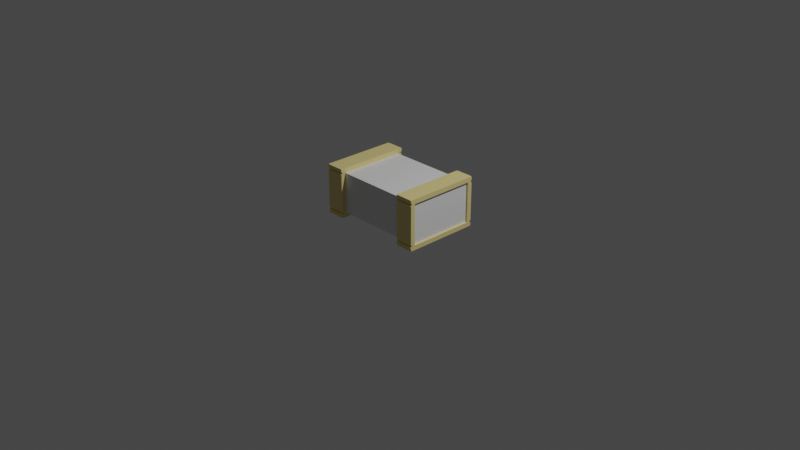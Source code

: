 # Source: SM_Crate_Medium.blend  (saved by Blender 3.4.6; exported with 4.5.12 LTS)
import bpy
from mathutils import Matrix  # noqa: F401  (used for matrix-valued properties, if any)

bpy.ops.wm.read_factory_settings(use_empty=True)
scene = bpy.context.scene
scene.name = 'Scene'

# ---- collections
col_collection = bpy.data.collections.new('Collection'); scene.collection.children.link(col_collection)

# ---- materials (node trees are filled in below, after node groups)
mat_material_001 = bpy.data.materials.new('Material.001')
mat_material_001.use_transparent_shadow = False
mat_material_002 = bpy.data.materials.new('Material.002')
mat_material_002.use_transparent_shadow = False

# ---- material node trees
mat_material_001.use_nodes = True; mat_material_001.node_tree.nodes.clear()
_N = mat_material_001.node_tree.nodes; _L = mat_material_001.node_tree.links
n0 = _N.new('ShaderNodeBsdfPrincipled'); n0.name = 'Principled BSDF'; n0.location = (10, 300)
n0.distribution = 'GGX'
n0.subsurface_method = 'RANDOM_WALK_SKIN'
n0.inputs[3].default_value = 1.45
n0.inputs[27].default_value = (0.0, 0.0, 0.0, 1.0)
n0.inputs[28].default_value = 1.0
n1 = _N.new('ShaderNodeOutputMaterial'); n1.name = 'Material Output'; n1.location = (300, 300)
_L.new(n0.outputs[0], n1.inputs[0])
n1.is_active_output = True
mat_material_002.use_nodes = True; mat_material_002.node_tree.nodes.clear()
_N = mat_material_002.node_tree.nodes; _L = mat_material_002.node_tree.links
n0 = _N.new('ShaderNodeBsdfPrincipled'); n0.name = 'Principled BSDF'; n0.location = (10, 300)
n0.distribution = 'GGX'
n0.subsurface_method = 'RANDOM_WALK_SKIN'
n0.inputs[0].default_value = (0.8, 0.6625, 0.27, 1.0)
n0.inputs[3].default_value = 1.45
n0.inputs[27].default_value = (0.0, 0.0, 0.0, 1.0)
n0.inputs[28].default_value = 1.0
n1 = _N.new('ShaderNodeOutputMaterial'); n1.name = 'Material Output'; n1.location = (300, 300)
_L.new(n0.outputs[0], n1.inputs[0])
n1.is_active_output = True

# ---- world
world_world = bpy.data.worlds.new('World'); scene.world = world_world
world_world.use_nodes = True; world_world.node_tree.nodes.clear()
_N = world_world.node_tree.nodes; _L = world_world.node_tree.links
n0 = _N.new('ShaderNodeOutputWorld'); n0.name = 'World Output'; n0.location = (300, 300)
n1 = _N.new('ShaderNodeBackground'); n1.name = 'Background'; n1.location = (10, 300)
n1.inputs[0].default_value = (0.05088, 0.05088, 0.05088, 1.0)
_L.new(n1.outputs[0], n0.inputs[0])
n0.is_active_output = True
world_world.color = (0.05088, 0.05088, 0.05088)
world_world.use_sun_shadow = False
world_world.sun_shadow_jitter_overblur = 0.0

# ---- cameras
cam_camera = bpy.data.cameras.new('Camera')
cam_camera.clip_end = 100.0
cam_camera.ortho_scale = 7.314

# ---- lights
light_light = bpy.data.lights.new('Light', 'POINT')
light_light.transmission_factor = 0.0
light_light.energy = 1000.0
light_light.shadow_soft_size = 0.1
light_light.shadow_maximum_resolution = 0.006
light_light.use_absolute_resolution = True

# ---- meshes
me_cube_002 = bpy.data.meshes.new('Cube.002')
me_cube_002.from_pydata([(0.6, 0.3615, 0.4879), (0.4, 0.3615, 0.4879), (0.4, 0.3615, 0.05), (0.6, 0.3615, 0.05), (0.4, -0.3615, 0.4879), (0.6, -0.3615, 0.4879), (0.6, -0.3615, 0.05), (0.4, -0.3615, 0.05), (-0.6, -0.3615, 0.05), (-0.6, 0.3615, 0.4879), (-0.6, -0.3615, 0.4879), (-0.6, 0.3615, 0.05), (-0.4, -0.3615, 0.4879), (-0.4, 0.3615, 0.4879), (-0.4, 0.3615, 0.05), (-0.4, -0.3615, 0.05), (0.6, 0.3865, 0.4879), (0.4, 0.3865, 0.4879), (-0.6, -0.3865, 0.4879), (0.4, -0.3865, 0.4879), (-0.4, -0.3865, 0.4879), (0.6, -0.3865, 0.4879), (-0.6, 0.3865, 0.4879), (-0.4, 0.3865, 0.4879), (0.6, 0.3865, 0.05), (0.4, 0.3865, 0.05), (-0.6, -0.3865, 0.05), (0.4, -0.3865, 0.05), (-0.4, -0.3865, 0.05), (0.6, -0.3865, 0.05), (-0.6, 0.3865, 0.05), (-0.4, 0.3865, 0.05), (-0.6, -0.4011, 0.0004596), (-0.59, -0.4111, 0.0004596), (-0.6, -0.4111, 0.01046), (-0.6, -0.4111, 0.5275), (-0.59, -0.4111, 0.5375), (-0.6, -0.4011, 0.5375), (0.4, -0.4011, 0.0004596), (0.41, -0.4111, 0.0004596), (0.4, -0.4111, 0.01046), (-0.6, 0.4111, 0.01046), (-0.59, 0.4111, 0.0004596), (-0.6, 0.4011, 0.0004596), (-0.6, 0.4011, 0.5375), (-0.59, 0.4111, 0.5375), (-0.6, 0.4111, 0.5275), (0.4, -0.4111, 0.5275), (0.41, -0.4111, 0.5375), (0.4, -0.4011, 0.5375), (-0.41, -0.4111, 0.0004596), (-0.4, -0.4011, 0.0004596), (-0.4, -0.4111, 0.01046), (-0.4, -0.4111, 0.5275), (-0.4, -0.4011, 0.5375), (-0.41, -0.4111, 0.5375), (0.4, 0.4111, 0.01046), (0.41, 0.4111, 0.0004596), (0.4, 0.4011, 0.0004596), (-0.4, 0.4111, 0.01046), (-0.4, 0.4011, 0.0004596), (-0.41, 0.4111, 0.0004596), (-0.41, 0.4111, 0.5375), (-0.4, 0.4011, 0.5375), (-0.4, 0.4111, 0.5275), (0.4, 0.4011, 0.5375), (0.41, 0.4111, 0.5375), (0.4, 0.4111, 0.5275), (0.59, -0.4111, 0.0004596), (0.6, -0.4011, 0.0004596), (0.6, -0.4111, 0.01046), (0.6, -0.4011, 0.5375), (0.59, -0.4111, 0.5375), (0.6, -0.4111, 0.5275), (0.6, 0.4111, 0.01046), (0.6, 0.4011, 0.0004596), (0.59, 0.4111, 0.0004596), (0.59, 0.4111, 0.5375), (0.6, 0.4011, 0.5375), (0.6, 0.4111, 0.5275), (0.6, 0.4111, 0.4679), (0.59, 0.4111, 0.4779), (0.6, 0.4018, 0.4817), (0.6, 0.4018, 0.4942), (0.59, 0.4111, 0.4979), (0.6, 0.4111, 0.5079), (0.4, 0.4111, 0.5079), (0.41, 0.4111, 0.4979), (0.4, 0.4018, 0.4942), (0.4, 0.4018, 0.4817), (0.41, 0.4111, 0.4779), (0.4, 0.4111, 0.4679), (-0.6, -0.4111, 0.4679), (-0.59, -0.4111, 0.4779), (-0.6, -0.4018, 0.4817), (-0.6, -0.4018, 0.4942), (-0.59, -0.4111, 0.4979), (-0.6, -0.4111, 0.5079), (0.4, -0.4111, 0.4679), (0.41, -0.4111, 0.4779), (0.4, -0.4018, 0.4817), (0.4, -0.4018, 0.4942), (0.41, -0.4111, 0.4979), (0.4, -0.4111, 0.5079), (-0.4, -0.4111, 0.5079), (-0.41, -0.4111, 0.4979), (-0.4, -0.4018, 0.4942), (-0.4, -0.4018, 0.4817), (-0.41, -0.4111, 0.4779), (-0.4, -0.4111, 0.4679), (0.6, -0.4111, 0.5079), (0.59, -0.4111, 0.4979), (0.6, -0.4018, 0.4942), (0.6, -0.4018, 0.4817), (0.59, -0.4111, 0.4779), (0.6, -0.4111, 0.4679), (-0.6, 0.4018, 0.4942), (-0.6, 0.4111, 0.5079), (-0.59, 0.4111, 0.4979), (-0.6, 0.4018, 0.4817), (-0.59, 0.4111, 0.4779), (-0.6, 0.4111, 0.4679), (-0.4, 0.4111, 0.4679), (-0.41, 0.4111, 0.4779), (-0.4, 0.4018, 0.4817), (-0.4, 0.4018, 0.4942), (-0.41, 0.4111, 0.4979), (-0.4, 0.4111, 0.5079), (0.6, 0.4111, 0.03), (0.59, 0.4111, 0.04), (0.6, 0.4018, 0.04377), (0.6, 0.4018, 0.05623), (0.59, 0.4111, 0.06), (0.6, 0.4111, 0.07), (0.4, 0.4111, 0.07), (0.41, 0.4111, 0.06), (0.4, 0.4018, 0.05623), (0.4, 0.4018, 0.04377), (0.41, 0.4111, 0.04), (0.4, 0.4111, 0.03), (-0.6, -0.4111, 0.03), (-0.59, -0.4111, 0.04), (-0.6, -0.4018, 0.04377), (-0.6, -0.4018, 0.05623), (-0.59, -0.4111, 0.06), (-0.6, -0.4111, 0.07), (0.4, -0.4111, 0.03), (0.41, -0.4111, 0.04), (0.4, -0.4018, 0.04377), (0.4, -0.4018, 0.05623), (0.41, -0.4111, 0.06), (0.4, -0.4111, 0.07), (-0.4, -0.4111, 0.07), (-0.41, -0.4111, 0.06), (-0.4, -0.4018, 0.05623), (-0.4, -0.4018, 0.04377), (-0.41, -0.4111, 0.04), (-0.4, -0.4111, 0.03), (0.6, -0.4111, 0.07), (0.59, -0.4111, 0.06), (0.6, -0.4018, 0.05623), (0.6, -0.4018, 0.04377), (0.59, -0.4111, 0.04), (0.6, -0.4111, 0.03), (-0.6, 0.4111, 0.07), (-0.59, 0.4111, 0.06), (-0.6, 0.4018, 0.05623), (-0.6, 0.4018, 0.04377), (-0.59, 0.4111, 0.04), (-0.6, 0.4111, 0.03), (-0.4, 0.4111, 0.03), (-0.41, 0.4111, 0.04), (-0.4, 0.4018, 0.04377), (-0.4, 0.4018, 0.05623), (-0.41, 0.4111, 0.06), (-0.4, 0.4111, 0.07), (0.58, 0.3615, 0.4879), (0.58, 0.3615, 0.05), (0.58, -0.3615, 0.4879), (0.58, -0.3615, 0.05), (-0.58, -0.3615, 0.05), (-0.58, 0.3615, 0.4879), (-0.58, -0.3615, 0.4879), (-0.58, 0.3615, 0.05)], [], [(13, 14, 31, 173, 175, 122, 124, 23), (126, 125, 23, 22, 116, 118), (47, 49, 65, 67, 86, 88, 17, 1, 4, 19, 101, 103), (50, 52, 157, 156, 141, 140, 34, 33), (105, 104, 53, 55, 36, 35, 97, 96), (1, 2, 14, 13), (7, 4, 12, 15), (2, 7, 15, 14), (4, 1, 13, 12), (6, 3, 177, 179), (77, 79, 85, 84, 87, 86, 67, 66), (43, 42, 61, 60, 51, 50, 33, 32), (42, 41, 169, 168, 171, 170, 59, 61), (102, 101, 19, 21, 112, 111), (20, 18, 94, 93, 108, 107), (52, 51, 60, 59, 170, 172, 31, 14, 15, 28, 155, 157), (68, 70, 163, 162, 147, 146, 40, 39), (111, 110, 73, 72, 48, 47, 103, 102), (84, 83, 16, 17, 88, 87), (78, 77, 66, 65, 49, 48, 72, 71), (164, 166, 30, 11, 9, 22, 119, 121), (9, 10, 18, 95, 97, 35, 37, 44, 46, 117, 116, 22), (92, 94, 18, 10, 8, 26, 143, 145), (6, 29, 161, 163, 70, 69, 75, 74, 128, 130, 24, 3), (4, 7, 27, 149, 151, 98, 100, 19), (1, 17, 89, 91, 134, 136, 25, 2), (133, 132, 135, 134, 91, 90, 81, 80), (96, 95, 18, 20, 106, 105), (74, 76, 57, 56, 139, 138, 129, 128), (58, 57, 76, 75, 69, 68, 39, 38), (25, 24, 130, 129, 138, 137), (38, 40, 146, 148, 27, 7, 2, 25, 137, 139, 56, 58), (104, 106, 20, 12, 13, 23, 125, 127, 64, 63, 54, 53), (0, 3, 24, 131, 133, 80, 82, 16), (6, 5, 21, 113, 115, 158, 160, 29), (16, 82, 81, 90, 89, 17), (118, 117, 46, 45, 62, 64, 127, 126), (71, 73, 110, 112, 21, 5, 0, 16, 83, 85, 79, 78), (63, 62, 45, 44, 37, 36, 55, 54), (168, 167, 30, 31, 172, 171), (26, 142, 141, 156, 155, 28), (24, 25, 136, 135, 132, 131), (159, 158, 115, 114, 99, 98, 151, 150), (12, 20, 107, 109, 152, 154, 28, 15), (153, 152, 109, 108, 93, 92, 145, 144), (19, 100, 99, 114, 113, 21), (27, 29, 160, 159, 150, 149), (30, 166, 165, 174, 173, 31), (29, 27, 148, 147, 162, 161), (144, 143, 26, 28, 154, 153), (165, 164, 121, 120, 123, 122, 175, 174), (120, 119, 22, 23, 124, 123), (32, 33, 34), (35, 36, 37), (38, 39, 40), (41, 42, 43), (44, 45, 46), (47, 48, 49), (50, 51, 52), (53, 54, 55), (56, 57, 58), (59, 60, 61), (62, 63, 64), (65, 66, 67), (68, 69, 70), (71, 72, 73), (74, 75, 76), (77, 78, 79), (80, 81, 82), (83, 84, 85), (86, 87, 88), (89, 90, 91), (92, 93, 94), (95, 96, 97), (98, 99, 100), (101, 102, 103), (104, 105, 106), (107, 108, 109), (110, 111, 112), (113, 114, 115), (116, 117, 118), (119, 120, 121), (122, 123, 124), (125, 126, 127), (128, 129, 130), (131, 132, 133), (134, 135, 136), (137, 138, 139), (140, 141, 142), (143, 144, 145), (146, 147, 148), (149, 150, 151), (152, 153, 154), (155, 156, 157), (158, 159, 160), (161, 162, 163), (164, 165, 166), (167, 168, 169), (170, 171, 172), (173, 174, 175), (41, 43, 32, 34, 140, 142, 26, 8, 11, 30, 167, 169), (177, 176, 178, 179), (0, 5, 178, 176), (3, 0, 176, 177), (5, 6, 179, 178), (9, 11, 183, 181), (181, 183, 180, 182), (8, 10, 182, 180), (10, 9, 181, 182), (11, 8, 180, 183)])
me_cube_002.polygons.foreach_set('material_index', [1, 1, 1, 1, 1, 0, 0, 0, 0, 1, 1, 1, 1, 1, 1, 1, 1, 1, 1, 1, 1, 1, 1, 1, 1, 1, 1, 1, 1, 1, 1, 1, 1, 1, 1, 1, 1, 1, 1, 1, 1, 1, 1, 1, 1, 1, 1, 1, 1, 1, 1, 1, 1, 1, 1, 1, 1, 1, 1, 1, 1, 1, 1, 1, 1, 1, 1, 1, 1, 1, 1, 1, 1, 1, 1, 1, 1, 1, 1, 1, 1, 1, 1, 1, 1, 1, 1, 1, 1, 1, 1, 1, 1, 1, 1, 1, 1, 1, 1, 1, 1, 0, 1, 1, 1, 1, 0, 1, 1, 1])
_uv = me_cube_002.uv_layers.new(name='UVMap')
_uv.uv.foreach_set('vector', [0.8586, 0.3476, 0.6794, 0.3476, 0.6794, 0.3373, 0.6819, 0.3311, 0.6876, 0.3273, 0.8504, 0.3273, 0.856, 0.3311, 0.8586, 0.3373, 0.7875, 0.9155, 0.7837, 0.9195, 0.7775, 0.9195, 0.7775, 0.8377, 0.7837, 0.8377, 0.7875, 0.8418, 0.2156, 0.3273, 0.2197, 0.3314, 0.2197, 0.6596, 0.2156, 0.6636, 0.2076, 0.6636, 0.202, 0.6599, 0.1994, 0.6536, 0.1994, 0.6434, 0.1994, 0.3476, 0.1994, 0.3373, 0.202, 0.3311, 0.2076, 0.3273, 0.7211, 0.9155, 0.717, 0.9195, 0.709, 0.9195, 0.7049, 0.9155, 0.7049, 0.8418, 0.709, 0.8377, 0.717, 0.8377, 0.7211, 0.8418, 0.6054, 0.8418, 0.6094, 0.8377, 0.6174, 0.8377, 0.6215, 0.8418, 0.6215, 0.9155, 0.6174, 0.9195, 0.6094, 0.9195, 0.6054, 0.9155, 0.5916, 0.0, 0.7708, 0.0, 0.7708, 0.3273, 0.5916, 0.3273, 0.95, 0.3273, 0.7708, 0.3273, 0.7708, 0.0, 0.95, 0.0, 0.5916, 0.3273, 0.2958, 0.3273, 0.2958, 0.0, 0.5916, 0.0, 0.0, 0.0, 0.2958, 0.0, 0.2958, 0.3273, 0.0, 0.3273, 0.95, 0.2958, 0.95, 0.0, 0.9582, 0.0, 0.9582, 0.2958, 0.6392, 0.8418, 0.6433, 0.8377, 0.6513, 0.8377, 0.6554, 0.8418, 0.6554, 0.9155, 0.6513, 0.9195, 0.6433, 0.9195, 0.6392, 0.9155, 0.4402, 0.6677, 0.4443, 0.6636, 0.5179, 0.6636, 0.522, 0.6677, 0.522, 0.9959, 0.5179, 1.0, 0.4443, 1.0, 0.4402, 0.9959, 0.7034, 0.9155, 0.6993, 0.9195, 0.6913, 0.9195, 0.6872, 0.9155, 0.6872, 0.8418, 0.6913, 0.8377, 0.6993, 0.8377, 0.7034, 0.8418, 0.8578, 0.9155, 0.854, 0.9195, 0.8478, 0.9195, 0.8478, 0.8377, 0.854, 0.8377, 0.8578, 0.8418, 0.8377, 0.9195, 0.8377, 0.8377, 0.844, 0.8377, 0.8478, 0.8418, 0.8478, 0.9155, 0.844, 0.9195, 0.6632, 0.6636, 0.6591, 0.6596, 0.6591, 0.3314, 0.6632, 0.3273, 0.6712, 0.3273, 0.6768, 0.3311, 0.6794, 0.3373, 0.6794, 0.3476, 0.6794, 0.6434, 0.6794, 0.6536, 0.6768, 0.6599, 0.6712, 0.6636, 0.7388, 0.9155, 0.7347, 0.9195, 0.7267, 0.9195, 0.7226, 0.9155, 0.7226, 0.8418, 0.7267, 0.8377, 0.7347, 0.8377, 0.7388, 0.8418, 0.7403, 0.8418, 0.7444, 0.8377, 0.7524, 0.8377, 0.7565, 0.8418, 0.7565, 0.9155, 0.7524, 0.9195, 0.7444, 0.9195, 0.7403, 0.9155, 0.8076, 0.9155, 0.8038, 0.9195, 0.7976, 0.9195, 0.7976, 0.8377, 0.8038, 0.8377, 0.8076, 0.8418, 0.3583, 0.6677, 0.3624, 0.6636, 0.4361, 0.6636, 0.4402, 0.6677, 0.4402, 0.9959, 0.4361, 1.0, 0.3624, 1.0, 0.3583, 0.9959, 0.2482, 0.6636, 0.2425, 0.6599, 0.24, 0.6536, 0.24, 0.6434, 0.4191, 0.6434, 0.4191, 0.6536, 0.4166, 0.6599, 0.411, 0.6636, 0.4191, 0.6434, 0.4191, 0.3476, 0.4191, 0.3373, 0.4217, 0.3311, 0.4273, 0.3273, 0.4353, 0.3273, 0.4394, 0.3314, 0.4394, 0.6596, 0.4353, 0.6636, 0.4273, 0.6636, 0.4217, 0.6599, 0.4191, 0.6536, 0.411, 0.3273, 0.4166, 0.3311, 0.4191, 0.3373, 0.4191, 0.3476, 0.24, 0.3476, 0.24, 0.3373, 0.2425, 0.3311, 0.2482, 0.3273, 0.4597, 0.6434, 0.4597, 0.6536, 0.4571, 0.6599, 0.4515, 0.6636, 0.4435, 0.6636, 0.4394, 0.6596, 0.4394, 0.3314, 0.4435, 0.3273, 0.4515, 0.3273, 0.4571, 0.3311, 0.4597, 0.3373, 0.4597, 0.3476, 0.1994, 0.3476, 0.02027, 0.3476, 0.02027, 0.3373, 0.02282, 0.3311, 0.02845, 0.3273, 0.1913, 0.3273, 0.1969, 0.3311, 0.1994, 0.3373, 0.1994, 0.6434, 0.1994, 0.6536, 0.1969, 0.6599, 0.1913, 0.6636, 0.02845, 0.6636, 0.02282, 0.6599, 0.02027, 0.6536, 0.02027, 0.6434, 0.7675, 0.6693, 0.7715, 0.6652, 0.8452, 0.6652, 0.8493, 0.6693, 0.8493, 0.8321, 0.8452, 0.8362, 0.7715, 0.8362, 0.7675, 0.8321, 0.8779, 0.9155, 0.8741, 0.9195, 0.8679, 0.9195, 0.8679, 0.8377, 0.8741, 0.8377, 0.8779, 0.8418, 0.6706, 0.8377, 0.6747, 0.8418, 0.6747, 0.9155, 0.6706, 0.9195, 0.6626, 0.9195, 0.6585, 0.9155, 0.6585, 0.8418, 0.6626, 0.8377, 0.522, 0.6677, 0.5261, 0.6636, 0.5997, 0.6636, 0.6038, 0.6677, 0.6038, 0.9959, 0.5997, 1.0, 0.5261, 1.0, 0.522, 0.9959, 0.8177, 0.9195, 0.8177, 0.8377, 0.8239, 0.8377, 0.8277, 0.8418, 0.8277, 0.9155, 0.8239, 0.9195, 1.435e-08, 0.3314, 0.004091, 0.3273, 0.01209, 0.3273, 0.01772, 0.3311, 0.02027, 0.3373, 0.02027, 0.3476, 0.02027, 0.6434, 0.02027, 0.6536, 0.01772, 0.6599, 0.01209, 0.6636, 0.004091, 0.6636, 0.0, 0.6596, 0.8667, 0.6636, 0.8611, 0.6599, 0.8586, 0.6536, 0.8586, 0.6434, 0.8586, 0.3476, 0.8586, 0.3373, 0.8611, 0.3311, 0.8667, 0.3273, 0.8747, 0.3273, 0.8788, 0.3314, 0.8788, 0.6596, 0.8747, 0.6636, 0.6388, 0.3476, 0.4597, 0.3476, 0.4597, 0.3373, 0.4622, 0.3311, 0.4679, 0.3273, 0.6307, 0.3273, 0.6363, 0.3311, 0.6388, 0.3373, 0.4597, 0.6434, 0.6388, 0.6434, 0.6388, 0.6536, 0.6363, 0.6599, 0.6307, 0.6636, 0.4679, 0.6636, 0.4622, 0.6599, 0.4597, 0.6536, 0.7875, 0.8377, 0.7938, 0.8377, 0.7976, 0.8418, 0.7976, 0.9155, 0.7938, 0.9195, 0.7875, 0.9195, 0.6377, 0.9155, 0.6336, 0.9195, 0.6256, 0.9195, 0.6215, 0.9155, 0.6215, 0.8418, 0.6256, 0.8377, 0.6336, 0.8377, 0.6377, 0.8418, 0.6591, 0.6596, 0.655, 0.6636, 0.647, 0.6636, 0.6414, 0.6599, 0.6388, 0.6536, 0.6388, 0.6434, 0.6388, 0.3476, 0.6388, 0.3373, 0.6414, 0.3311, 0.647, 0.3273, 0.655, 0.3273, 0.6591, 0.3314, 0.8788, 0.3314, 0.8829, 0.3273, 0.9566, 0.3273, 0.9606, 0.3314, 0.9606, 0.6596, 0.9566, 0.6636, 0.8829, 0.6636, 0.8788, 0.6596, 0.6856, 0.9155, 0.6818, 0.9195, 0.6756, 0.9195, 0.6756, 0.8377, 0.6818, 0.8377, 0.6856, 0.8418, 0.8277, 0.8377, 0.8339, 0.8377, 0.8377, 0.8418, 0.8377, 0.9155, 0.8339, 0.9195, 0.8277, 0.9195, 0.8076, 0.9195, 0.8076, 0.8377, 0.8139, 0.8377, 0.8177, 0.8418, 0.8177, 0.9155, 0.8139, 0.9195, 0.927, 0.6652, 0.9311, 0.6693, 0.9311, 0.8321, 0.927, 0.8362, 0.8534, 0.8362, 0.8493, 0.8321, 0.8493, 0.6693, 0.8534, 0.6652, 0.8586, 0.6434, 0.8586, 0.6536, 0.856, 0.6599, 0.8504, 0.6636, 0.6876, 0.6636, 0.6819, 0.6599, 0.6794, 0.6536, 0.6794, 0.6434, 0.6815, 0.6652, 0.6856, 0.6693, 0.6856, 0.8321, 0.6815, 0.8362, 0.6079, 0.8362, 0.6038, 0.8321, 0.6038, 0.6693, 0.6079, 0.6652, 0.8879, 0.8377, 0.8942, 0.8377, 0.898, 0.8418, 0.898, 0.9155, 0.8942, 0.9195, 0.8879, 0.9195, 0.8578, 0.9195, 0.8578, 0.8377, 0.8641, 0.8377, 0.8679, 0.8418, 0.8679, 0.9155, 0.8641, 0.9195, 0.7675, 0.8377, 0.7737, 0.8377, 0.7775, 0.8418, 0.7775, 0.9155, 0.7737, 0.9195, 0.7675, 0.9195, 0.898, 0.9195, 0.898, 0.8377, 0.9042, 0.8377, 0.908, 0.8418, 0.908, 0.9155, 0.9042, 0.9195, 0.8879, 0.9155, 0.8841, 0.9195, 0.8779, 0.9195, 0.8779, 0.8377, 0.8841, 0.8377, 0.8879, 0.8418, 0.7634, 0.6652, 0.7675, 0.6693, 0.7675, 0.8321, 0.7634, 0.8362, 0.6897, 0.8362, 0.6856, 0.8321, 0.6856, 0.6693, 0.6897, 0.6652, 0.7666, 0.9155, 0.7628, 0.9195, 0.7565, 0.9195, 0.7565, 0.8377, 0.7628, 0.8377, 0.7666, 0.8418, 0.2197, 0.3314, 0.2197, 0.3273, 0.2238, 0.3273, 0.9606, 0.6636, 0.9566, 0.6636, 0.9606, 0.6596, 1.435e-08, 0.3314, 1.452e-08, 0.3273, 0.004091, 0.3273, 0.6993, 0.9195, 0.7034, 0.9155, 0.7034, 0.9195, 0.6215, 0.9195, 0.6215, 0.9155, 0.6256, 0.9195, 0.4402, 1.0, 0.4361, 1.0, 0.4402, 0.9959, 0.6591, 0.6636, 0.6591, 0.6596, 0.6632, 0.6636, 0.8788, 0.6636, 0.8788, 0.6596, 0.8829, 0.6636, 0.6706, 0.9195, 0.6747, 0.9155, 0.6747, 0.9195, 0.6993, 0.8377, 0.7034, 0.8377, 0.7034, 0.8418, 0.6215, 0.8418, 0.6215, 0.8377, 0.6256, 0.8377, 0.6392, 0.9195, 0.6392, 0.9155, 0.6433, 0.9195, 0.4394, 0.6636, 0.4394, 0.6596, 0.4435, 0.6636, 0.3583, 0.9959, 0.3624, 1.0, 0.3583, 1.0, 0.6706, 0.8377, 0.6747, 0.8377, 0.6747, 0.8418, 0.6392, 0.8418, 0.6392, 0.8377, 0.6433, 0.8377, 0.7675, 0.8321, 0.7715, 0.8362, 0.7675, 0.8377, 0.657, 0.8377, 0.6554, 0.8418, 0.6513, 0.8377, 0.6513, 0.9195, 0.6554, 0.9155, 0.657, 0.9195, 0.8493, 0.8377, 0.8452, 0.8362, 0.8493, 0.8321, 0.6038, 0.8321, 0.6079, 0.8362, 0.6038, 0.8377, 0.6038, 0.9195, 0.6054, 0.9155, 0.6094, 0.9195, 0.8493, 0.8321, 0.8534, 0.8362, 0.8493, 0.8377, 0.7388, 0.9195, 0.7403, 0.9155, 0.7444, 0.9195, 0.6094, 0.8377, 0.6054, 0.8418, 0.6038, 0.8377, 0.6856, 0.8377, 0.6815, 0.8362, 0.6856, 0.8321, 0.7444, 0.8377, 0.7403, 0.8418, 0.7388, 0.8377, 0.9311, 0.8377, 0.927, 0.8362, 0.9311, 0.8321, 0.6392, 0.9195, 0.6336, 0.9195, 0.6377, 0.9155, 0.7675, 0.8377, 0.7634, 0.8362, 0.7675, 0.8321, 0.6856, 0.8321, 0.6897, 0.8362, 0.6856, 0.8377, 0.6392, 0.8377, 0.6377, 0.8418, 0.6336, 0.8377, 0.6626, 0.8377, 0.6585, 0.8418, 0.657, 0.8377, 0.7675, 0.6636, 0.7715, 0.6652, 0.7675, 0.6693, 0.8493, 0.6693, 0.8452, 0.6652, 0.8493, 0.6636, 0.657, 0.9195, 0.6585, 0.9155, 0.6626, 0.9195, 0.709, 0.8377, 0.7049, 0.8418, 0.7034, 0.8377, 0.6038, 0.6636, 0.6079, 0.6652, 0.6038, 0.6693, 0.7267, 0.8377, 0.7226, 0.8418, 0.7211, 0.8377, 0.8493, 0.6636, 0.8534, 0.6652, 0.8493, 0.6693, 0.6856, 0.6693, 0.6815, 0.6652, 0.6856, 0.6636, 0.7034, 0.9195, 0.7049, 0.9155, 0.709, 0.9195, 0.9311, 0.6693, 0.927, 0.6652, 0.9311, 0.6636, 0.7211, 0.9195, 0.7226, 0.9155, 0.7267, 0.9195, 0.7675, 0.6693, 0.7634, 0.6652, 0.7675, 0.6636, 0.6856, 0.9195, 0.6872, 0.9155, 0.6913, 0.9195, 0.6913, 0.8377, 0.6872, 0.8418, 0.6856, 0.8377, 0.6856, 0.6636, 0.6897, 0.6652, 0.6856, 0.6693, 0.2238, 0.6636, 0.2197, 0.6596, 0.2197, 0.3314, 0.2238, 0.3273, 0.2318, 0.3273, 0.2374, 0.3311, 0.24, 0.3373, 0.24, 0.3476, 0.24, 0.6434, 0.24, 0.6536, 0.2374, 0.6599, 0.2318, 0.6636, 0.1792, 0.9595, 0.0, 0.9595, 0.0, 0.6636, 0.1792, 0.6636, 0.9556, 0.6636, 0.9556, 0.9595, 0.9475, 0.9595, 0.9475, 0.6636, 0.9638, 0.6636, 0.9638, 0.8428, 0.9556, 0.8428, 0.9556, 0.6636, 0.9582, 0.1792, 0.9582, 0.0, 0.9663, 0.0, 0.9663, 0.1792, 0.9606, 0.5065, 0.9606, 0.3273, 0.9688, 0.3273, 0.9688, 0.5065, 0.1792, 0.6636, 0.3583, 0.6636, 0.3583, 0.9595, 0.1792, 0.9595, 0.972, 0.6636, 0.972, 0.8428, 0.9638, 0.8428, 0.9638, 0.6636, 0.9311, 0.9595, 0.9311, 0.6636, 0.9393, 0.6636, 0.9393, 0.9595, 0.9475, 0.6636, 0.9475, 0.9595, 0.9393, 0.9595, 0.9393, 0.6636])
me_cube_002.materials.append(mat_material_001)
me_cube_002.materials.append(mat_material_002)
me_cube_002.update()

# ---- objects
ob_light = bpy.data.objects.new('Light', light_light)
ob_camera = bpy.data.objects.new('Camera', cam_camera)
ob_cube = bpy.data.objects.new('Cube', me_cube_002)

# ---- transforms, parenting, visibility, modifiers, constraints
ob_light.location = (4.076, 1.005, 5.904)
ob_light.rotation_euler = (0.6503, 0.05522, 1.866)
ob_light.lock_rotations_4d = False
ob_light.empty_display_type = 'ARROWS'
ob_light.color = (0.0, 0.0, 0.0, 0.0)
ob_light.lineart.crease_threshold = 0.0
ob_camera.location = (7.359, -6.926, 4.958)
ob_camera.rotation_euler = (1.109, 0.0, 0.8149)
ob_camera.lock_rotations_4d = False
ob_camera.empty_display_type = 'ARROWS'
ob_camera.color = (0.0, 0.0, 0.0, 0.0)
ob_camera.display_type = 'WIRE'
ob_camera.lineart.crease_threshold = 0.0
ob_cube.location = (0.0, 0.0, 0.0)

# ---- collection membership
col_collection.objects.link(ob_light)
col_collection.objects.link(ob_camera)
col_collection.objects.link(ob_cube)

# ---- scene / render settings (as saved in the file)
scene.camera = ob_camera
scene.frame_start = 1; scene.frame_end = 250; scene.frame_set(1)
scene.render.engine = 'BLENDER_EEVEE_NEXT'
scene.cycles.sampling_pattern = 'TABULATED_SOBOL'
scene.cycles.use_light_tree = False
scene.view_settings.view_transform = 'Filmic'
bpy.context.view_layer.update()
